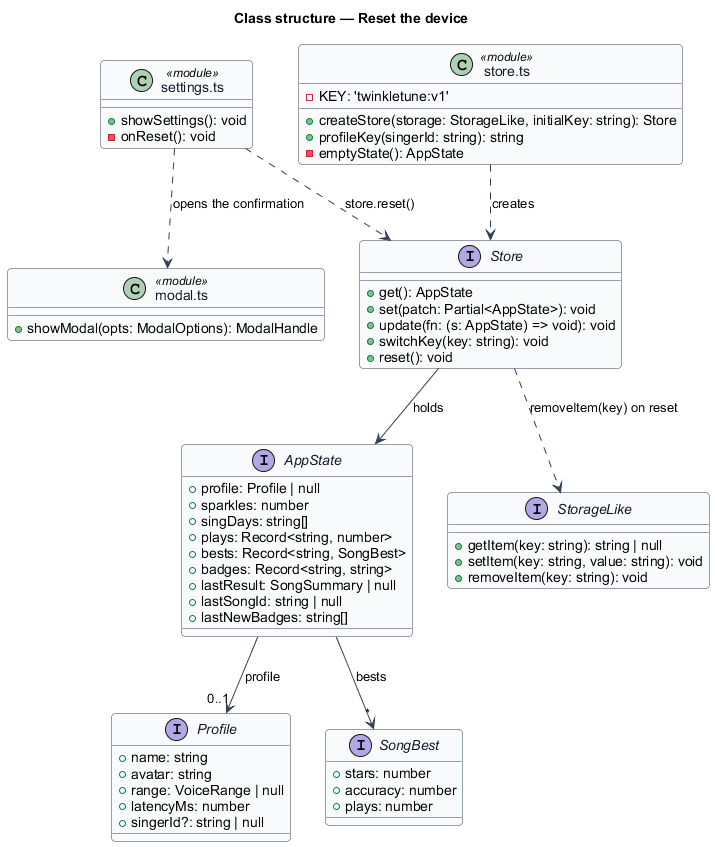

The diagram above was rendered by PlantUML. Its source (embedded in the PNG):
@startuml
' --- shared skin header ---
skinparam backgroundColor #FFFFFF
skinparam shadowing false
skinparam roundcorner 8
skinparam defaultFontName Arial
skinparam ArrowColor #344054
skinparam class {
  BorderColor #344054
  FontColor #101828
  BackgroundColor #F9FAFB
}
' --------------------------
title Class structure — Reset the device

class "settings.ts" as SettingsMod <<module>> {
  +showSettings(): void
  -onReset(): void
}

interface Store {
  +get(): AppState
  +set(patch: Partial<AppState>): void
  +update(fn: (s: AppState) => void): void
  +switchKey(key: string): void
  +reset(): void
}

interface AppState {
  +profile: Profile | null
  +sparkles: number
  +singDays: string[]
  +plays: Record<string, number>
  +bests: Record<string, SongBest>
  +badges: Record<string, string>
  +lastResult: SongSummary | null
  +lastSongId: string | null
  +lastNewBadges: string[]
}

interface Profile {
  +name: string
  +avatar: string
  +range: VoiceRange | null
  +latencyMs: number
  +singerId?: string | null
}

interface SongBest {
  +stars: number
  +accuracy: number
  +plays: number
}

interface StorageLike {
  +getItem(key: string): string | null
  +setItem(key: string, value: string): void
  +removeItem(key: string): void
}

class "store.ts" as StoreMod <<module>> {
  +createStore(storage: StorageLike, initialKey: string): Store
  +profileKey(singerId: string): string
  -emptyState(): AppState
  -KEY: 'twinkletune:v1'
}

class "modal.ts" as ModalMod <<module>> {
  +showModal(opts: ModalOptions): ModalHandle
}

SettingsMod ..> ModalMod : opens the confirmation
SettingsMod ..> Store : store.reset()
StoreMod ..> Store : creates
Store --> AppState : holds
Store ..> StorageLike : removeItem(key) on reset
AppState --> "0..1" Profile : profile
AppState --> "*" SongBest : bests
@enduml